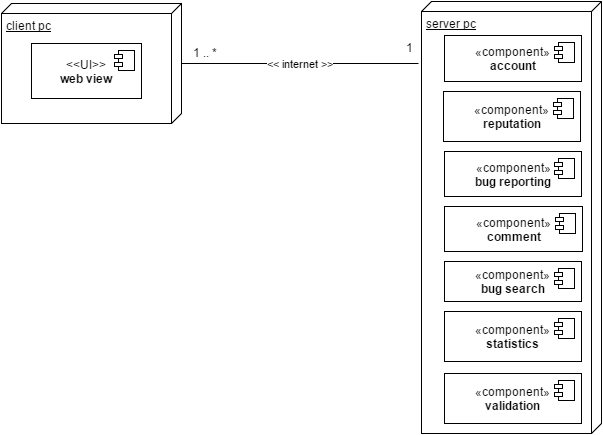

The diagram above was exported from draw.io. Its source (the exported page's mxGraphModel, read from the mxfile embedded in the PNG):
<mxGraphModel dx="872" dy="438" grid="1" gridSize="10" guides="1" tooltips="1" connect="1" arrows="1" fold="1" page="1" pageScale="1" pageWidth="850" pageHeight="1100" background="#ffffff" math="0" shadow="0">
  <root>
    <mxCell id="0" />
    <mxCell id="1" parent="0" />
    <mxCell id="7027278b90542c01-4" value="&amp;lt;&amp;lt; internet &amp;gt;&amp;gt;" style="endArrow=none;html=1;exitX=0.5;exitY=0;" edge="1" parent="1" source="53be21cae735192a-7">
      <mxGeometry width="50" height="50" relative="1" as="geometry">
        <mxPoint x="293" y="100" as="sourcePoint" />
        <mxPoint x="527" y="210" as="targetPoint" />
      </mxGeometry>
    </mxCell>
    <mxCell id="53be21cae735192a-3" value="1 .. *" style="text;html=1;resizable=0;points=[];autosize=1;align=left;verticalAlign=top;spacingTop=-4;" vertex="1" parent="1">
      <mxGeometry x="300" y="190" width="40" height="20" as="geometry" />
    </mxCell>
    <mxCell id="53be21cae735192a-7" value="client pc" style="verticalAlign=top;align=left;spacingTop=8;spacingLeft=2;spacingRight=12;shape=cube;size=10;direction=south;fontStyle=4;html=1;" vertex="1" parent="1">
      <mxGeometry x="110" y="150" width="180" height="120" as="geometry" />
    </mxCell>
    <mxCell id="53be21cae735192a-8" value="server pc" style="verticalAlign=top;align=left;spacingTop=8;spacingLeft=2;spacingRight=12;shape=cube;size=10;direction=south;fontStyle=4;html=1;" vertex="1" parent="1">
      <mxGeometry x="530" y="148" width="180" height="432" as="geometry" />
    </mxCell>
    <mxCell id="53be21cae735192a-9" value="1" style="text;html=1;resizable=0;points=[];autosize=1;align=left;verticalAlign=top;spacingTop=-4;" vertex="1" parent="1">
      <mxGeometry x="513" y="185" width="20" height="20" as="geometry" />
    </mxCell>
    <mxCell id="53be21cae735192a-10" value="«component»&lt;br&gt;&lt;b&gt;account&lt;/b&gt;" style="html=1;" vertex="1" parent="1">
      <mxGeometry x="553" y="182" width="137" height="46" as="geometry" />
    </mxCell>
    <mxCell id="53be21cae735192a-11" value="" style="shape=component;jettyWidth=8;jettyHeight=4;" vertex="1" parent="53be21cae735192a-10">
      <mxGeometry x="1" width="20" height="20" relative="1" as="geometry">
        <mxPoint x="-27" y="7" as="offset" />
      </mxGeometry>
    </mxCell>
    <mxCell id="53be21cae735192a-15" value="&lt;div&gt;&amp;lt;&amp;lt;UI&amp;gt;&amp;gt;&lt;/div&gt;&lt;b&gt;web view&lt;/b&gt;" style="html=1;" vertex="1" parent="1">
      <mxGeometry x="140" y="190" width="110" height="55" as="geometry" />
    </mxCell>
    <mxCell id="53be21cae735192a-16" value="" style="shape=component;jettyWidth=8;jettyHeight=4;" vertex="1" parent="53be21cae735192a-15">
      <mxGeometry x="1" width="20" height="20" relative="1" as="geometry">
        <mxPoint x="-27" y="7" as="offset" />
      </mxGeometry>
    </mxCell>
    <mxCell id="53be21cae735192a-19" value="«component»&lt;br&gt;&lt;b&gt;bug reporting&lt;/b&gt;" style="html=1;" vertex="1" parent="1">
      <mxGeometry x="553" y="298" width="137" height="45" as="geometry" />
    </mxCell>
    <mxCell id="53be21cae735192a-20" value="" style="shape=component;jettyWidth=8;jettyHeight=4;" vertex="1" parent="53be21cae735192a-19">
      <mxGeometry x="1" width="20" height="20" relative="1" as="geometry">
        <mxPoint x="-27" y="7" as="offset" />
      </mxGeometry>
    </mxCell>
    <mxCell id="53be21cae735192a-21" value="«component»&lt;br&gt;&lt;b&gt;comment&lt;/b&gt;" style="html=1;" vertex="1" parent="1">
      <mxGeometry x="553" y="353" width="138" height="45" as="geometry" />
    </mxCell>
    <mxCell id="53be21cae735192a-22" value="" style="shape=component;jettyWidth=8;jettyHeight=4;" vertex="1" parent="53be21cae735192a-21">
      <mxGeometry x="1" width="20" height="20" relative="1" as="geometry">
        <mxPoint x="-27" y="7" as="offset" />
      </mxGeometry>
    </mxCell>
    <mxCell id="53be21cae735192a-23" value="«component»&lt;br&gt;&lt;b&gt;reputation&lt;/b&gt;" style="html=1;" vertex="1" parent="1">
      <mxGeometry x="552" y="238" width="137" height="50" as="geometry" />
    </mxCell>
    <mxCell id="53be21cae735192a-24" value="" style="shape=component;jettyWidth=8;jettyHeight=4;" vertex="1" parent="53be21cae735192a-23">
      <mxGeometry x="1" width="20" height="20" relative="1" as="geometry">
        <mxPoint x="-27" y="7" as="offset" />
      </mxGeometry>
    </mxCell>
    <mxCell id="53be21cae735192a-25" value="«component»&lt;br&gt;&lt;b&gt;bug search&lt;/b&gt;" style="html=1;" vertex="1" parent="1">
      <mxGeometry x="553" y="408" width="137" height="40" as="geometry" />
    </mxCell>
    <mxCell id="53be21cae735192a-26" value="" style="shape=component;jettyWidth=8;jettyHeight=4;" vertex="1" parent="53be21cae735192a-25">
      <mxGeometry x="1" width="20" height="20" relative="1" as="geometry">
        <mxPoint x="-27" y="7" as="offset" />
      </mxGeometry>
    </mxCell>
    <mxCell id="53be21cae735192a-27" value="«component»&lt;br&gt;&lt;b&gt;validation&lt;/b&gt;" style="html=1;" vertex="1" parent="1">
      <mxGeometry x="553" y="520" width="137" height="50" as="geometry" />
    </mxCell>
    <mxCell id="53be21cae735192a-28" value="" style="shape=component;jettyWidth=8;jettyHeight=4;" vertex="1" parent="53be21cae735192a-27">
      <mxGeometry x="1" width="20" height="20" relative="1" as="geometry">
        <mxPoint x="-27" y="7" as="offset" />
      </mxGeometry>
    </mxCell>
    <mxCell id="53be21cae735192a-29" value="«component»&lt;br&gt;&lt;b&gt;statistics&lt;/b&gt;" style="html=1;" vertex="1" parent="1">
      <mxGeometry x="553" y="458" width="137" height="50" as="geometry" />
    </mxCell>
    <mxCell id="53be21cae735192a-30" value="" style="shape=component;jettyWidth=8;jettyHeight=4;" vertex="1" parent="53be21cae735192a-29">
      <mxGeometry x="1" width="20" height="20" relative="1" as="geometry">
        <mxPoint x="-27" y="7" as="offset" />
      </mxGeometry>
    </mxCell>
    <mxCell id="53be21cae735192a-31" style="edgeStyle=orthogonalEdgeStyle;rounded=0;html=1;exitX=1;exitY=0.75;entryX=1;entryY=0.75;startArrow=classic;startFill=1;endArrow=classic;endFill=1;jettySize=auto;orthogonalLoop=1;" edge="1" parent="1" source="53be21cae735192a-21" target="53be21cae735192a-21">
      <mxGeometry relative="1" as="geometry" />
    </mxCell>
  </root>
</mxGraphModel>